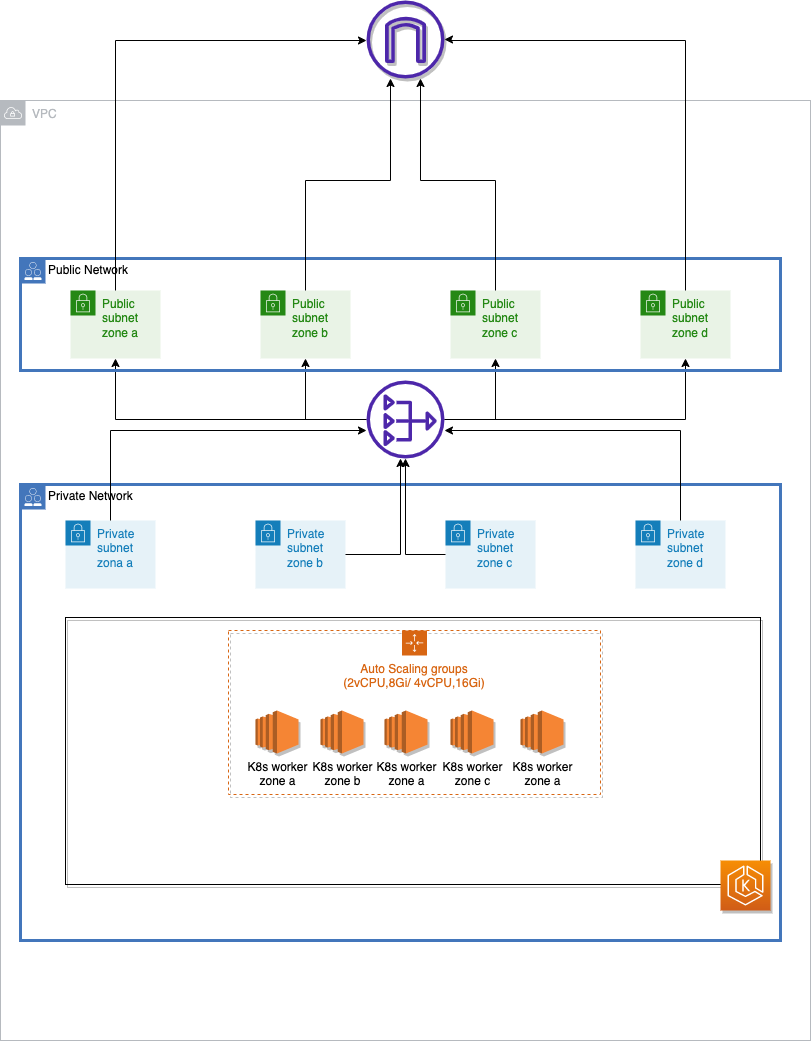

The diagram above was exported from draw.io. Its source (the exported page's mxGraphModel, read from the mxfile embedded in the PNG):
<mxGraphModel dx="1186" dy="754" grid="1" gridSize="10" guides="1" tooltips="1" connect="1" arrows="1" fold="1" page="1" pageScale="1" pageWidth="850" pageHeight="1100" math="0" shadow="0">
  <root>
    <mxCell id="0" />
    <mxCell id="1" parent="0" />
    <mxCell id="EHGTv9I-2TSZwa8T76z3-1" value="VPC" style="sketch=0;outlineConnect=0;gradientColor=none;html=1;whiteSpace=wrap;fontSize=12;fontStyle=0;shape=mxgraph.aws4.group;grIcon=mxgraph.aws4.group_vpc;strokeColor=#B6BABF;fillColor=none;verticalAlign=top;align=left;spacingLeft=30;fontColor=#B6BABF;dashed=0;" vertex="1" parent="1">
      <mxGeometry x="20" y="110" width="810" height="940" as="geometry" />
    </mxCell>
    <mxCell id="EHGTv9I-2TSZwa8T76z3-49" style="edgeStyle=orthogonalEdgeStyle;rounded=0;orthogonalLoop=1;jettySize=auto;html=1;" edge="1" parent="1" source="EHGTv9I-2TSZwa8T76z3-5" target="EHGTv9I-2TSZwa8T76z3-2">
      <mxGeometry relative="1" as="geometry" />
    </mxCell>
    <mxCell id="EHGTv9I-2TSZwa8T76z3-50" style="edgeStyle=orthogonalEdgeStyle;rounded=0;orthogonalLoop=1;jettySize=auto;html=1;" edge="1" parent="1" source="EHGTv9I-2TSZwa8T76z3-5" target="EHGTv9I-2TSZwa8T76z3-9">
      <mxGeometry relative="1" as="geometry" />
    </mxCell>
    <mxCell id="EHGTv9I-2TSZwa8T76z3-51" style="edgeStyle=orthogonalEdgeStyle;rounded=0;orthogonalLoop=1;jettySize=auto;html=1;" edge="1" parent="1" source="EHGTv9I-2TSZwa8T76z3-5" target="EHGTv9I-2TSZwa8T76z3-10">
      <mxGeometry relative="1" as="geometry" />
    </mxCell>
    <mxCell id="EHGTv9I-2TSZwa8T76z3-52" style="edgeStyle=orthogonalEdgeStyle;rounded=0;orthogonalLoop=1;jettySize=auto;html=1;" edge="1" parent="1" source="EHGTv9I-2TSZwa8T76z3-5" target="EHGTv9I-2TSZwa8T76z3-11">
      <mxGeometry relative="1" as="geometry" />
    </mxCell>
    <mxCell id="EHGTv9I-2TSZwa8T76z3-5" value="" style="sketch=0;outlineConnect=0;fontColor=#232F3E;gradientColor=none;fillColor=#4D27AA;strokeColor=none;dashed=0;verticalLabelPosition=bottom;verticalAlign=top;align=center;html=1;fontSize=12;fontStyle=0;aspect=fixed;pointerEvents=1;shape=mxgraph.aws4.nat_gateway;rotation=0;" vertex="1" parent="1">
      <mxGeometry x="386" y="390" width="78" height="78" as="geometry" />
    </mxCell>
    <mxCell id="EHGTv9I-2TSZwa8T76z3-8" value="Public Network" style="shape=mxgraph.ibm.box;prType=public;fontStyle=0;verticalAlign=top;align=left;spacingLeft=32;spacingTop=4;fillColor=none;rounded=0;whiteSpace=wrap;html=1;strokeColor=#4376BB;strokeWidth=3;dashed=0;container=1;spacing=-4;collapsible=0;expand=0;recursiveResize=0;" vertex="1" parent="1">
      <mxGeometry x="40" y="268" width="760" height="112" as="geometry" />
    </mxCell>
    <mxCell id="EHGTv9I-2TSZwa8T76z3-2" value="Public subnet&lt;br&gt;zone a" style="points=[[0,0],[0.25,0],[0.5,0],[0.75,0],[1,0],[1,0.25],[1,0.5],[1,0.75],[1,1],[0.75,1],[0.5,1],[0.25,1],[0,1],[0,0.75],[0,0.5],[0,0.25]];outlineConnect=0;gradientColor=none;html=1;whiteSpace=wrap;fontSize=12;fontStyle=0;container=1;pointerEvents=0;collapsible=0;recursiveResize=0;shape=mxgraph.aws4.group;grIcon=mxgraph.aws4.group_security_group;grStroke=0;strokeColor=#248814;fillColor=#E9F3E6;verticalAlign=top;align=left;spacingLeft=30;fontColor=#248814;dashed=0;" vertex="1" parent="EHGTv9I-2TSZwa8T76z3-8">
      <mxGeometry x="50" y="32" width="90" height="68" as="geometry" />
    </mxCell>
    <mxCell id="EHGTv9I-2TSZwa8T76z3-9" value="Public subnet&lt;br&gt;zone b" style="points=[[0,0],[0.25,0],[0.5,0],[0.75,0],[1,0],[1,0.25],[1,0.5],[1,0.75],[1,1],[0.75,1],[0.5,1],[0.25,1],[0,1],[0,0.75],[0,0.5],[0,0.25]];outlineConnect=0;gradientColor=none;html=1;whiteSpace=wrap;fontSize=12;fontStyle=0;container=1;pointerEvents=0;collapsible=0;recursiveResize=0;shape=mxgraph.aws4.group;grIcon=mxgraph.aws4.group_security_group;grStroke=0;strokeColor=#248814;fillColor=#E9F3E6;verticalAlign=top;align=left;spacingLeft=30;fontColor=#248814;dashed=0;" vertex="1" parent="EHGTv9I-2TSZwa8T76z3-8">
      <mxGeometry x="240" y="32" width="90" height="68" as="geometry" />
    </mxCell>
    <mxCell id="EHGTv9I-2TSZwa8T76z3-10" value="Public subnet&lt;br&gt;zone c" style="points=[[0,0],[0.25,0],[0.5,0],[0.75,0],[1,0],[1,0.25],[1,0.5],[1,0.75],[1,1],[0.75,1],[0.5,1],[0.25,1],[0,1],[0,0.75],[0,0.5],[0,0.25]];outlineConnect=0;gradientColor=none;html=1;whiteSpace=wrap;fontSize=12;fontStyle=0;container=1;pointerEvents=0;collapsible=0;recursiveResize=0;shape=mxgraph.aws4.group;grIcon=mxgraph.aws4.group_security_group;grStroke=0;strokeColor=#248814;fillColor=#E9F3E6;verticalAlign=top;align=left;spacingLeft=30;fontColor=#248814;dashed=0;" vertex="1" parent="EHGTv9I-2TSZwa8T76z3-8">
      <mxGeometry x="430" y="32" width="90" height="68" as="geometry" />
    </mxCell>
    <mxCell id="EHGTv9I-2TSZwa8T76z3-11" value="Public subnet&lt;br&gt;zone d" style="points=[[0,0],[0.25,0],[0.5,0],[0.75,0],[1,0],[1,0.25],[1,0.5],[1,0.75],[1,1],[0.75,1],[0.5,1],[0.25,1],[0,1],[0,0.75],[0,0.5],[0,0.25]];outlineConnect=0;gradientColor=none;html=1;whiteSpace=wrap;fontSize=12;fontStyle=0;container=1;pointerEvents=0;collapsible=0;recursiveResize=0;shape=mxgraph.aws4.group;grIcon=mxgraph.aws4.group_security_group;grStroke=0;strokeColor=#248814;fillColor=#E9F3E6;verticalAlign=top;align=left;spacingLeft=30;fontColor=#248814;dashed=0;" vertex="1" parent="EHGTv9I-2TSZwa8T76z3-8">
      <mxGeometry x="620" y="32" width="90" height="68" as="geometry" />
    </mxCell>
    <mxCell id="EHGTv9I-2TSZwa8T76z3-17" value="Private Network" style="shape=mxgraph.ibm.box;prType=public;fontStyle=0;verticalAlign=top;align=left;spacingLeft=32;spacingTop=4;fillColor=none;rounded=0;whiteSpace=wrap;html=1;strokeColor=#4376BB;strokeWidth=3;dashed=0;container=1;spacing=-4;collapsible=0;expand=0;recursiveResize=0;" vertex="1" parent="1">
      <mxGeometry x="40" y="494" width="760" height="456" as="geometry" />
    </mxCell>
    <mxCell id="EHGTv9I-2TSZwa8T76z3-23" value="Private subnet&lt;br&gt;zona a" style="points=[[0,0],[0.25,0],[0.5,0],[0.75,0],[1,0],[1,0.25],[1,0.5],[1,0.75],[1,1],[0.75,1],[0.5,1],[0.25,1],[0,1],[0,0.75],[0,0.5],[0,0.25]];outlineConnect=0;gradientColor=none;html=1;whiteSpace=wrap;fontSize=12;fontStyle=0;container=1;pointerEvents=0;collapsible=0;recursiveResize=0;shape=mxgraph.aws4.group;grIcon=mxgraph.aws4.group_security_group;grStroke=0;strokeColor=#147EBA;fillColor=#E6F2F8;verticalAlign=top;align=left;spacingLeft=30;fontColor=#147EBA;dashed=0;" vertex="1" parent="EHGTv9I-2TSZwa8T76z3-17">
      <mxGeometry x="45" y="36" width="90" height="68" as="geometry" />
    </mxCell>
    <mxCell id="EHGTv9I-2TSZwa8T76z3-22" value="Private subnet&lt;br&gt;zone b" style="points=[[0,0],[0.25,0],[0.5,0],[0.75,0],[1,0],[1,0.25],[1,0.5],[1,0.75],[1,1],[0.75,1],[0.5,1],[0.25,1],[0,1],[0,0.75],[0,0.5],[0,0.25]];outlineConnect=0;gradientColor=none;html=1;whiteSpace=wrap;fontSize=12;fontStyle=0;container=1;pointerEvents=0;collapsible=0;recursiveResize=0;shape=mxgraph.aws4.group;grIcon=mxgraph.aws4.group_security_group;grStroke=0;strokeColor=#147EBA;fillColor=#E6F2F8;verticalAlign=top;align=left;spacingLeft=30;fontColor=#147EBA;dashed=0;" vertex="1" parent="EHGTv9I-2TSZwa8T76z3-17">
      <mxGeometry x="235" y="36" width="90" height="68" as="geometry" />
    </mxCell>
    <mxCell id="EHGTv9I-2TSZwa8T76z3-24" value="Private subnet&lt;br&gt;zone c" style="points=[[0,0],[0.25,0],[0.5,0],[0.75,0],[1,0],[1,0.25],[1,0.5],[1,0.75],[1,1],[0.75,1],[0.5,1],[0.25,1],[0,1],[0,0.75],[0,0.5],[0,0.25]];outlineConnect=0;gradientColor=none;html=1;whiteSpace=wrap;fontSize=12;fontStyle=0;container=1;pointerEvents=0;collapsible=0;recursiveResize=0;shape=mxgraph.aws4.group;grIcon=mxgraph.aws4.group_security_group;grStroke=0;strokeColor=#147EBA;fillColor=#E6F2F8;verticalAlign=top;align=left;spacingLeft=30;fontColor=#147EBA;dashed=0;" vertex="1" parent="EHGTv9I-2TSZwa8T76z3-17">
      <mxGeometry x="425" y="36" width="90" height="68" as="geometry" />
    </mxCell>
    <mxCell id="EHGTv9I-2TSZwa8T76z3-25" value="Private subnet&lt;br&gt;zone d" style="points=[[0,0],[0.25,0],[0.5,0],[0.75,0],[1,0],[1,0.25],[1,0.5],[1,0.75],[1,1],[0.75,1],[0.5,1],[0.25,1],[0,1],[0,0.75],[0,0.5],[0,0.25]];outlineConnect=0;gradientColor=none;html=1;whiteSpace=wrap;fontSize=12;fontStyle=0;container=1;pointerEvents=0;collapsible=0;recursiveResize=0;shape=mxgraph.aws4.group;grIcon=mxgraph.aws4.group_security_group;grStroke=0;strokeColor=#147EBA;fillColor=#E6F2F8;verticalAlign=top;align=left;spacingLeft=30;fontColor=#147EBA;dashed=0;" vertex="1" parent="EHGTv9I-2TSZwa8T76z3-17">
      <mxGeometry x="615" y="36" width="90" height="68" as="geometry" />
    </mxCell>
    <mxCell id="EHGTv9I-2TSZwa8T76z3-26" value="Auto Scaling groups&lt;br&gt;(2vCPU,8Gi/ 4vCPU,16Gi)" style="points=[[0,0],[0.25,0],[0.5,0],[0.75,0],[1,0],[1,0.25],[1,0.5],[1,0.75],[1,1],[0.75,1],[0.5,1],[0.25,1],[0,1],[0,0.75],[0,0.5],[0,0.25]];outlineConnect=0;gradientColor=none;html=1;whiteSpace=wrap;fontSize=12;fontStyle=0;container=1;pointerEvents=0;collapsible=0;recursiveResize=0;shape=mxgraph.aws4.groupCenter;grIcon=mxgraph.aws4.group_auto_scaling_group;grStroke=1;strokeColor=#D86613;fillColor=none;verticalAlign=top;align=center;fontColor=#D86613;dashed=1;spacingTop=25;labelBorderColor=none;sketch=0;shadow=1;perimeterSpacing=0;" vertex="1" parent="EHGTv9I-2TSZwa8T76z3-17">
      <mxGeometry x="208" y="146" width="372" height="164" as="geometry" />
    </mxCell>
    <mxCell id="EHGTv9I-2TSZwa8T76z3-28" value="K8s worker&lt;br&gt;zone a" style="outlineConnect=0;dashed=0;verticalLabelPosition=bottom;verticalAlign=top;align=center;html=1;shape=mxgraph.aws3.ec2;fillColor=#F58534;gradientColor=none;shadow=1;labelBorderColor=none;sketch=0;" vertex="1" parent="EHGTv9I-2TSZwa8T76z3-26">
      <mxGeometry x="27" y="80" width="43" height="43" as="geometry" />
    </mxCell>
    <mxCell id="EHGTv9I-2TSZwa8T76z3-30" value="K8s worker&lt;br&gt;zone a" style="outlineConnect=0;dashed=0;verticalLabelPosition=bottom;verticalAlign=top;align=center;html=1;shape=mxgraph.aws3.ec2;fillColor=#F58534;gradientColor=none;shadow=1;labelBorderColor=none;sketch=0;" vertex="1" parent="EHGTv9I-2TSZwa8T76z3-26">
      <mxGeometry x="156" y="80" width="43" height="43" as="geometry" />
    </mxCell>
    <mxCell id="EHGTv9I-2TSZwa8T76z3-34" value="K8s worker&lt;br&gt;zone a" style="outlineConnect=0;dashed=0;verticalLabelPosition=bottom;verticalAlign=top;align=center;html=1;shape=mxgraph.aws3.ec2;fillColor=#F58534;gradientColor=none;shadow=1;labelBorderColor=none;sketch=0;" vertex="1" parent="EHGTv9I-2TSZwa8T76z3-26">
      <mxGeometry x="292" y="80" width="43" height="43" as="geometry" />
    </mxCell>
    <mxCell id="EHGTv9I-2TSZwa8T76z3-29" value="K8s worker&lt;br&gt;zone b" style="outlineConnect=0;dashed=0;verticalLabelPosition=bottom;verticalAlign=top;align=center;html=1;shape=mxgraph.aws3.ec2;fillColor=#F58534;gradientColor=none;shadow=1;labelBorderColor=none;sketch=0;" vertex="1" parent="EHGTv9I-2TSZwa8T76z3-17">
      <mxGeometry x="300" y="226" width="43" height="43" as="geometry" />
    </mxCell>
    <mxCell id="EHGTv9I-2TSZwa8T76z3-31" value="K8s worker&lt;br&gt;zone c" style="outlineConnect=0;dashed=0;verticalLabelPosition=bottom;verticalAlign=top;align=center;html=1;shape=mxgraph.aws3.ec2;fillColor=#F58534;gradientColor=none;shadow=1;labelBorderColor=none;sketch=0;" vertex="1" parent="EHGTv9I-2TSZwa8T76z3-17">
      <mxGeometry x="430" y="226" width="43" height="43" as="geometry" />
    </mxCell>
    <mxCell id="EHGTv9I-2TSZwa8T76z3-46" value="" style="group" vertex="1" connectable="0" parent="EHGTv9I-2TSZwa8T76z3-17">
      <mxGeometry x="45" y="133" width="705" height="293" as="geometry" />
    </mxCell>
    <mxCell id="EHGTv9I-2TSZwa8T76z3-44" value="" style="rounded=0;whiteSpace=wrap;html=1;shadow=1;labelBorderColor=none;sketch=0;fillColor=none;" vertex="1" parent="EHGTv9I-2TSZwa8T76z3-46">
      <mxGeometry width="695" height="267" as="geometry" />
    </mxCell>
    <mxCell id="EHGTv9I-2TSZwa8T76z3-45" value="" style="sketch=0;points=[[0,0,0],[0.25,0,0],[0.5,0,0],[0.75,0,0],[1,0,0],[0,1,0],[0.25,1,0],[0.5,1,0],[0.75,1,0],[1,1,0],[0,0.25,0],[0,0.5,0],[0,0.75,0],[1,0.25,0],[1,0.5,0],[1,0.75,0]];outlineConnect=0;fontColor=#232F3E;gradientColor=#F78E04;gradientDirection=north;fillColor=#D05C17;strokeColor=#ffffff;dashed=0;verticalLabelPosition=bottom;verticalAlign=top;align=center;html=1;fontSize=12;fontStyle=0;aspect=fixed;shape=mxgraph.aws4.resourceIcon;resIcon=mxgraph.aws4.eks;shadow=1;labelBorderColor=none;" vertex="1" parent="EHGTv9I-2TSZwa8T76z3-46">
      <mxGeometry x="655" y="243" width="50" height="50" as="geometry" />
    </mxCell>
    <mxCell id="EHGTv9I-2TSZwa8T76z3-35" value="" style="sketch=0;outlineConnect=0;fontColor=#232F3E;gradientColor=none;fillColor=#4D27AA;strokeColor=none;dashed=0;verticalLabelPosition=bottom;verticalAlign=top;align=center;html=1;fontSize=12;fontStyle=0;aspect=fixed;pointerEvents=1;shape=mxgraph.aws4.internet_gateway;shadow=1;labelBorderColor=none;" vertex="1" parent="1">
      <mxGeometry x="386" y="10" width="78" height="78" as="geometry" />
    </mxCell>
    <mxCell id="EHGTv9I-2TSZwa8T76z3-36" style="rounded=0;orthogonalLoop=1;jettySize=auto;html=1;edgeStyle=orthogonalEdgeStyle;exitX=0.5;exitY=0;exitDx=0;exitDy=0;" edge="1" parent="1" source="EHGTv9I-2TSZwa8T76z3-2" target="EHGTv9I-2TSZwa8T76z3-35">
      <mxGeometry relative="1" as="geometry">
        <mxPoint x="380" y="150" as="targetPoint" />
        <Array as="points">
          <mxPoint x="135" y="50" />
        </Array>
      </mxGeometry>
    </mxCell>
    <mxCell id="EHGTv9I-2TSZwa8T76z3-37" style="edgeStyle=orthogonalEdgeStyle;rounded=0;orthogonalLoop=1;jettySize=auto;html=1;exitX=0.5;exitY=0;exitDx=0;exitDy=0;" edge="1" parent="1" source="EHGTv9I-2TSZwa8T76z3-9" target="EHGTv9I-2TSZwa8T76z3-35">
      <mxGeometry relative="1" as="geometry">
        <Array as="points">
          <mxPoint x="325" y="190" />
          <mxPoint x="410" y="190" />
        </Array>
      </mxGeometry>
    </mxCell>
    <mxCell id="EHGTv9I-2TSZwa8T76z3-38" style="edgeStyle=orthogonalEdgeStyle;rounded=0;orthogonalLoop=1;jettySize=auto;html=1;exitX=0.5;exitY=0;exitDx=0;exitDy=0;" edge="1" parent="1" source="EHGTv9I-2TSZwa8T76z3-10" target="EHGTv9I-2TSZwa8T76z3-35">
      <mxGeometry relative="1" as="geometry">
        <mxPoint x="430" y="190" as="targetPoint" />
        <Array as="points">
          <mxPoint x="515" y="190" />
          <mxPoint x="440" y="190" />
        </Array>
      </mxGeometry>
    </mxCell>
    <mxCell id="EHGTv9I-2TSZwa8T76z3-39" style="edgeStyle=orthogonalEdgeStyle;rounded=0;orthogonalLoop=1;jettySize=auto;html=1;exitX=0.5;exitY=0;exitDx=0;exitDy=0;" edge="1" parent="1" source="EHGTv9I-2TSZwa8T76z3-11" target="EHGTv9I-2TSZwa8T76z3-35">
      <mxGeometry relative="1" as="geometry">
        <Array as="points">
          <mxPoint x="705" y="50" />
          <mxPoint x="470" y="50" />
          <mxPoint x="470" y="49" />
        </Array>
      </mxGeometry>
    </mxCell>
    <mxCell id="EHGTv9I-2TSZwa8T76z3-40" style="edgeStyle=orthogonalEdgeStyle;rounded=0;orthogonalLoop=1;jettySize=auto;html=1;" edge="1" parent="1" source="EHGTv9I-2TSZwa8T76z3-23" target="EHGTv9I-2TSZwa8T76z3-5">
      <mxGeometry relative="1" as="geometry">
        <Array as="points">
          <mxPoint x="130" y="440" />
        </Array>
      </mxGeometry>
    </mxCell>
    <mxCell id="EHGTv9I-2TSZwa8T76z3-41" style="edgeStyle=orthogonalEdgeStyle;rounded=0;orthogonalLoop=1;jettySize=auto;html=1;" edge="1" parent="1" source="EHGTv9I-2TSZwa8T76z3-22" target="EHGTv9I-2TSZwa8T76z3-5">
      <mxGeometry relative="1" as="geometry">
        <Array as="points">
          <mxPoint x="420" y="564" />
        </Array>
      </mxGeometry>
    </mxCell>
    <mxCell id="EHGTv9I-2TSZwa8T76z3-42" style="edgeStyle=orthogonalEdgeStyle;rounded=0;orthogonalLoop=1;jettySize=auto;html=1;" edge="1" parent="1" source="EHGTv9I-2TSZwa8T76z3-24" target="EHGTv9I-2TSZwa8T76z3-5">
      <mxGeometry relative="1" as="geometry" />
    </mxCell>
    <mxCell id="EHGTv9I-2TSZwa8T76z3-43" style="edgeStyle=orthogonalEdgeStyle;rounded=0;orthogonalLoop=1;jettySize=auto;html=1;" edge="1" parent="1" source="EHGTv9I-2TSZwa8T76z3-25" target="EHGTv9I-2TSZwa8T76z3-5">
      <mxGeometry relative="1" as="geometry">
        <Array as="points">
          <mxPoint x="700" y="440" />
        </Array>
      </mxGeometry>
    </mxCell>
  </root>
</mxGraphModel>